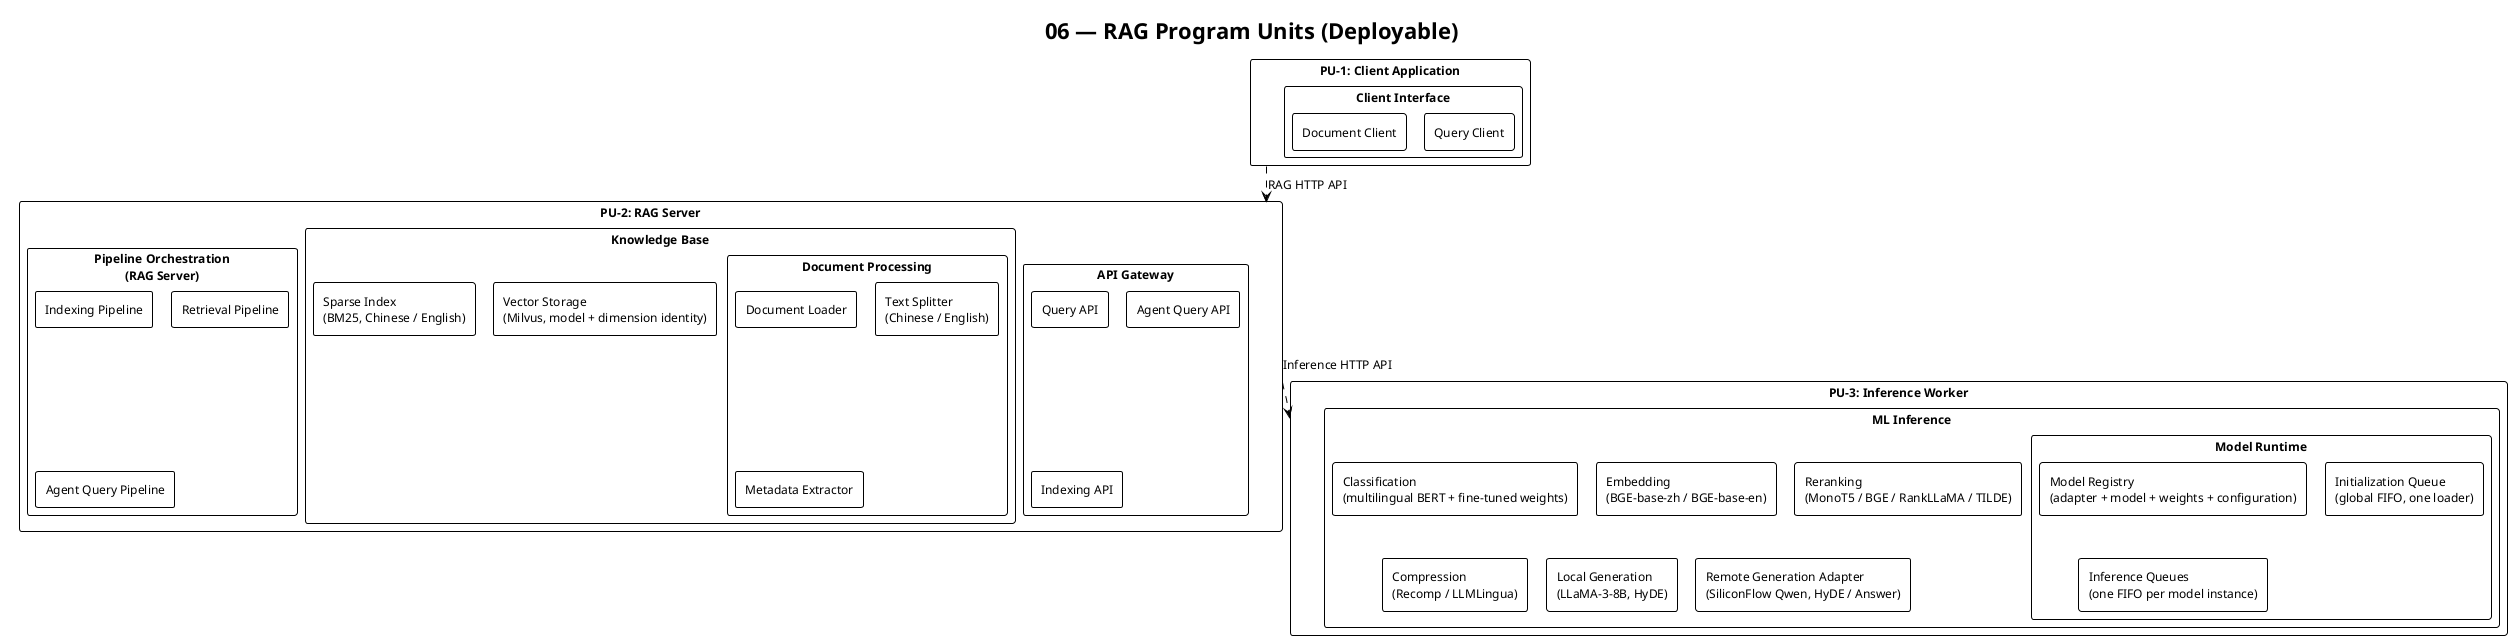

The diagram above was rendered by PlantUML. Its source (embedded in the PNG):
@startuml 06_program_units
!theme plain
!pragma layout smetana
skinparam packageStyle rectangle
skinparam shadowing false
skinparam defaultFontSize 12

title 06 — RAG Program Units (Deployable)

package "PU-1: Client Application" as pu1 {
    package "Client Interface" {
        rectangle "Query Client"
        rectangle "Document Client"
    }
}

package "PU-2: RAG Server" as pu2 {
    package "API Gateway" {
        rectangle "Query API"
        rectangle "Agent Query API"
        rectangle "Indexing API"
    }
    package "Knowledge Base" {
        package "Document Processing" {
            rectangle "Document Loader"
            rectangle "Text Splitter\n(Chinese / English)"
            rectangle "Metadata Extractor"
        }
        rectangle "Vector Storage\n(Milvus, model + dimension identity)"
        rectangle "Sparse Index\n(BM25, Chinese / English)"
    }
    package "Pipeline Orchestration\n(RAG Server)" {
        rectangle "Indexing Pipeline"
        rectangle "Retrieval Pipeline"
        rectangle "Agent Query Pipeline"
    }
}

package "PU-3: Inference Worker" as pu3 {
    package "ML Inference" {
        package "Model Runtime" {
            rectangle "Model Registry\n(adapter + model + weights + configuration)"
            rectangle "Initialization Queue\n(global FIFO, one loader)"
            rectangle "Inference Queues\n(one FIFO per model instance)"
        }

        rectangle "Classification\n(multilingual BERT + fine-tuned weights)"
        rectangle "Embedding\n(BGE-base-zh / BGE-base-en)"
        rectangle "Reranking\n(MonoT5 / BGE / RankLLaMA / TILDE)"
        rectangle "Compression\n(Recomp / LLMLingua)"
        rectangle "Local Generation\n(LLaMA-3-8B, HyDE)"
        rectangle "Remote Generation Adapter\n(SiliconFlow Qwen, HyDE / Answer)"
    }
}

pu1 ..> pu2 : RAG HTTP API
pu2 ..> pu3 : Inference HTTP API

@enduml